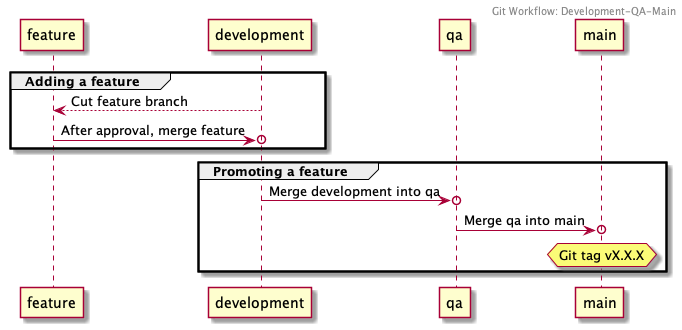

The diagram above was rendered by PlantUML. Its source (embedded in the PNG):
@startuml

Header Git Workflow: Development-QA-Main

group Adding a feature

  feature <-- development: Cut feature branch
  feature ->o development: After approval, merge feature
   
end

group Promoting a feature

  development ->o qa: Merge development into qa
  qa ->o main: Merge qa into main
  hnote over main: Git tag vX.X.X

end

@enduml